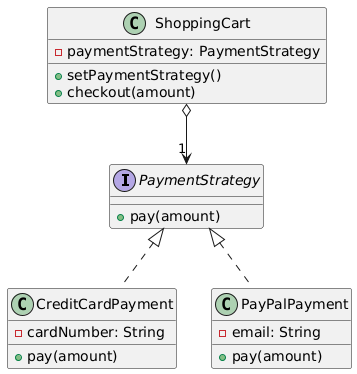

The diagram above was rendered by PlantUML. Its source (embedded in the PNG):
@startuml
interface PaymentStrategy {
    +pay(amount)
}
class CreditCardPayment {
    -cardNumber: String
    +pay(amount)
}
class PayPalPayment {
    -email: String
    +pay(amount)
}
class ShoppingCart {
    -paymentStrategy: PaymentStrategy
    +setPaymentStrategy()
    +checkout(amount)
}
PaymentStrategy <|.. CreditCardPayment
PaymentStrategy <|.. PayPalPayment
ShoppingCart o--> "1" PaymentStrategy
@enduml